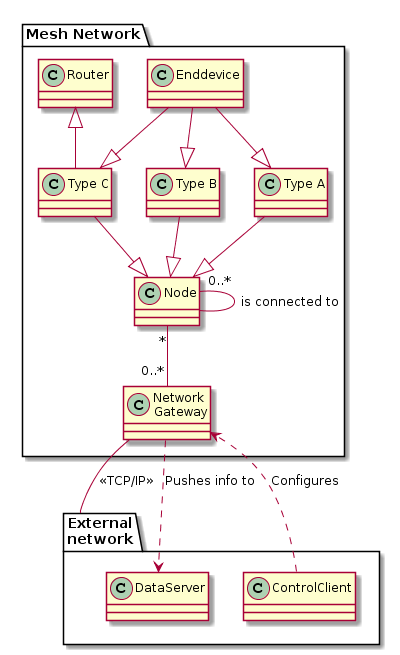

The diagram above was rendered by PlantUML. Its source (embedded in the PNG):
@startuml
package "Mesh Network"
{
class "Enddevice" as End
class "Network \nGateway" as Gate
class "Router" as Router
class "Node" as Node
class "Type A" as A
class "Type B" as B
class "Type C" as C

Node "*" -- "0..*" Gate
Node "0..*" -- Node : is connected to 

C --|> Node
B --|> Node
A --|> Node

}

package "External\nnetwork" as INT
{
	class "ControlClient" as CC
    class "DataServer" as DS
}

Gate ..> DS : Pushes info to
CC ..> Gate : Configures

Gate -- INT : <<TCP/IP>>


End --|> A
End --|> B
End --|> C

Router <|-- C
@enduml